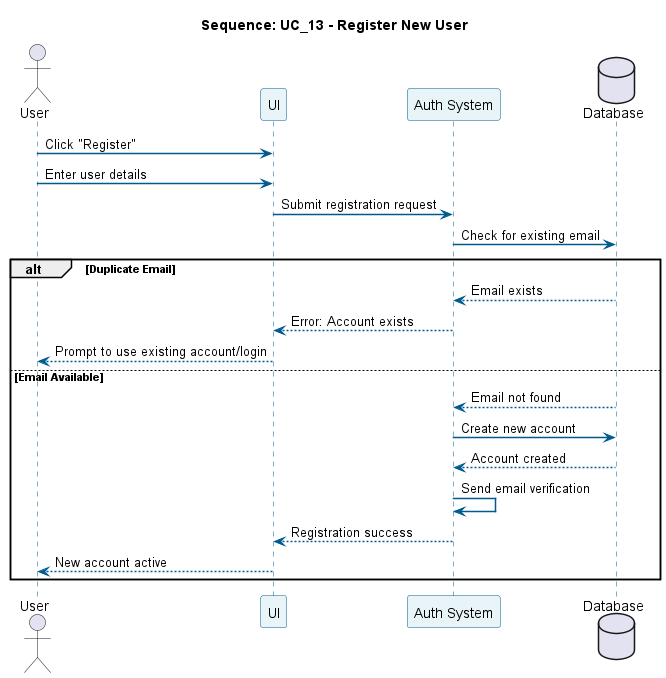

The diagram above was rendered by PlantUML. Its source (embedded in the PNG):
@startuml
title Sequence: UC_13 - Register New User
skinparam sequence {
  ParticipantBackgroundColor #E8F4F8
  ParticipantBorderColor #005A8D
  LifeLineBorderColor #005A8D
  ArrowColor #005A8D
  ArrowThickness 1.5
}

actor User
participant "UI" as UI
participant "Auth System" as Sys
database "Database" as DB

User -> UI: Click "Register"
User -> UI: Enter user details
UI -> Sys: Submit registration request
Sys -> DB: Check for existing email

alt Duplicate Email
    DB --> Sys: Email exists
    Sys --> UI: Error: Account exists
    UI --> User: Prompt to use existing account/login
else Email Available
    DB --> Sys: Email not found
    Sys -> DB: Create new account
    DB --> Sys: Account created
    Sys -> Sys: Send email verification
    Sys --> UI: Registration success
    UI --> User: New account active
end
@enduml